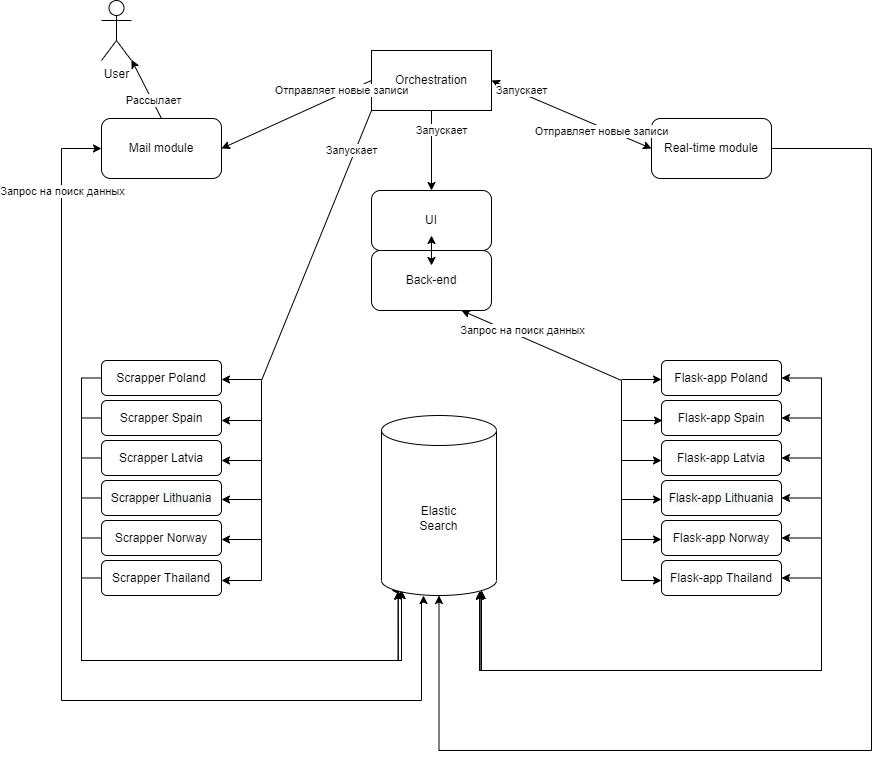

The diagram above was exported from draw.io. Its source (the exported page's mxGraphModel, read from the mxfile embedded in the PNG):
<mxGraphModel dx="2912" dy="1146" grid="1" gridSize="10" guides="1" tooltips="1" connect="1" arrows="1" fold="1" page="1" pageScale="1" pageWidth="850" pageHeight="1100" math="0" shadow="0">
  <root>
    <mxCell id="0" />
    <mxCell id="1" parent="0" />
    <mxCell id="R-lSkSzu7yvtk6x9e2fH-1" value="User" style="shape=umlActor;verticalLabelPosition=bottom;verticalAlign=top;html=1;outlineConnect=0;" vertex="1" parent="1">
      <mxGeometry x="50" y="60" width="30" height="60" as="geometry" />
    </mxCell>
    <mxCell id="R-lSkSzu7yvtk6x9e2fH-2" value="UI" style="rounded=1;whiteSpace=wrap;html=1;" vertex="1" parent="1">
      <mxGeometry x="320" y="250" width="120" height="60" as="geometry" />
    </mxCell>
    <mxCell id="R-lSkSzu7yvtk6x9e2fH-3" value="Back-end" style="rounded=1;whiteSpace=wrap;html=1;" vertex="1" parent="1">
      <mxGeometry x="320" y="310" width="120" height="60" as="geometry" />
    </mxCell>
    <mxCell id="R-lSkSzu7yvtk6x9e2fH-51" style="edgeStyle=orthogonalEdgeStyle;rounded=0;orthogonalLoop=1;jettySize=auto;html=1;exitX=1;exitY=0.5;exitDx=0;exitDy=0;entryX=0.855;entryY=1;entryDx=0;entryDy=-4.35;entryPerimeter=0;startArrow=classic;startFill=1;" edge="1" parent="1" source="R-lSkSzu7yvtk6x9e2fH-4" target="R-lSkSzu7yvtk6x9e2fH-17">
      <mxGeometry relative="1" as="geometry">
        <Array as="points">
          <mxPoint x="770" y="438" />
          <mxPoint x="770" y="730" />
          <mxPoint x="428" y="730" />
        </Array>
      </mxGeometry>
    </mxCell>
    <mxCell id="R-lSkSzu7yvtk6x9e2fH-4" value="Flask-app Poland" style="rounded=1;whiteSpace=wrap;html=1;" vertex="1" parent="1">
      <mxGeometry x="610" y="420" width="120" height="35" as="geometry" />
    </mxCell>
    <mxCell id="R-lSkSzu7yvtk6x9e2fH-52" style="edgeStyle=orthogonalEdgeStyle;rounded=0;orthogonalLoop=1;jettySize=auto;html=1;exitX=1;exitY=0.5;exitDx=0;exitDy=0;startArrow=classic;startFill=1;" edge="1" parent="1" source="R-lSkSzu7yvtk6x9e2fH-5">
      <mxGeometry relative="1" as="geometry">
        <mxPoint x="430" y="650" as="targetPoint" />
        <Array as="points">
          <mxPoint x="770" y="478" />
          <mxPoint x="770" y="730" />
          <mxPoint x="430" y="730" />
        </Array>
      </mxGeometry>
    </mxCell>
    <mxCell id="R-lSkSzu7yvtk6x9e2fH-5" value="&lt;span&gt;Flask-app Spain&lt;/span&gt;" style="rounded=1;whiteSpace=wrap;html=1;" vertex="1" parent="1">
      <mxGeometry x="610" y="460" width="120" height="35" as="geometry" />
    </mxCell>
    <mxCell id="R-lSkSzu7yvtk6x9e2fH-53" style="edgeStyle=orthogonalEdgeStyle;rounded=0;orthogonalLoop=1;jettySize=auto;html=1;exitX=1;exitY=0.5;exitDx=0;exitDy=0;startArrow=classic;startFill=1;" edge="1" parent="1" source="R-lSkSzu7yvtk6x9e2fH-6">
      <mxGeometry relative="1" as="geometry">
        <mxPoint x="430" y="650" as="targetPoint" />
        <Array as="points">
          <mxPoint x="770" y="518" />
          <mxPoint x="770" y="730" />
          <mxPoint x="430" y="730" />
        </Array>
      </mxGeometry>
    </mxCell>
    <mxCell id="R-lSkSzu7yvtk6x9e2fH-6" value="&lt;span&gt;Flask-app Latvia&lt;/span&gt;" style="rounded=1;whiteSpace=wrap;html=1;" vertex="1" parent="1">
      <mxGeometry x="610" y="500" width="120" height="35" as="geometry" />
    </mxCell>
    <mxCell id="R-lSkSzu7yvtk6x9e2fH-55" style="edgeStyle=orthogonalEdgeStyle;rounded=0;orthogonalLoop=1;jettySize=auto;html=1;exitX=1;exitY=0.5;exitDx=0;exitDy=0;entryX=0.855;entryY=1;entryDx=0;entryDy=-4.35;entryPerimeter=0;startArrow=classic;startFill=1;" edge="1" parent="1" source="R-lSkSzu7yvtk6x9e2fH-7" target="R-lSkSzu7yvtk6x9e2fH-17">
      <mxGeometry relative="1" as="geometry">
        <Array as="points">
          <mxPoint x="770" y="558" />
          <mxPoint x="770" y="730" />
          <mxPoint x="428" y="730" />
        </Array>
      </mxGeometry>
    </mxCell>
    <mxCell id="R-lSkSzu7yvtk6x9e2fH-7" value="&lt;span style=&quot;color: rgb(0 , 0 , 0) ; font-family: &amp;#34;helvetica&amp;#34; ; font-size: 12px ; font-style: normal ; font-weight: 400 ; letter-spacing: normal ; text-align: center ; text-indent: 0px ; text-transform: none ; word-spacing: 0px ; background-color: rgb(248 , 249 , 250) ; display: inline ; float: none&quot;&gt;Flask-app Lithuania&lt;/span&gt;" style="rounded=1;whiteSpace=wrap;html=1;" vertex="1" parent="1">
      <mxGeometry x="610" y="540" width="120" height="35" as="geometry" />
    </mxCell>
    <mxCell id="R-lSkSzu7yvtk6x9e2fH-56" style="edgeStyle=orthogonalEdgeStyle;rounded=0;orthogonalLoop=1;jettySize=auto;html=1;exitX=1;exitY=0.5;exitDx=0;exitDy=0;entryX=0.855;entryY=1;entryDx=0;entryDy=-4.35;entryPerimeter=0;startArrow=classic;startFill=1;" edge="1" parent="1" source="R-lSkSzu7yvtk6x9e2fH-8" target="R-lSkSzu7yvtk6x9e2fH-17">
      <mxGeometry relative="1" as="geometry">
        <Array as="points">
          <mxPoint x="770" y="598" />
          <mxPoint x="770" y="730" />
          <mxPoint x="428" y="730" />
        </Array>
      </mxGeometry>
    </mxCell>
    <mxCell id="R-lSkSzu7yvtk6x9e2fH-8" value="&lt;span&gt;Flask-app N&lt;/span&gt;orway" style="rounded=1;whiteSpace=wrap;html=1;" vertex="1" parent="1">
      <mxGeometry x="610" y="580" width="120" height="35" as="geometry" />
    </mxCell>
    <mxCell id="R-lSkSzu7yvtk6x9e2fH-57" style="edgeStyle=orthogonalEdgeStyle;rounded=0;orthogonalLoop=1;jettySize=auto;html=1;exitX=1;exitY=0.5;exitDx=0;exitDy=0;startArrow=classic;startFill=1;" edge="1" parent="1" source="R-lSkSzu7yvtk6x9e2fH-9">
      <mxGeometry relative="1" as="geometry">
        <mxPoint x="430" y="650" as="targetPoint" />
        <Array as="points">
          <mxPoint x="770" y="638" />
          <mxPoint x="770" y="730" />
          <mxPoint x="430" y="730" />
        </Array>
      </mxGeometry>
    </mxCell>
    <mxCell id="R-lSkSzu7yvtk6x9e2fH-9" value="Flask-app Thailand" style="rounded=1;whiteSpace=wrap;html=1;" vertex="1" parent="1">
      <mxGeometry x="610" y="620" width="120" height="35" as="geometry" />
    </mxCell>
    <mxCell id="R-lSkSzu7yvtk6x9e2fH-58" style="edgeStyle=orthogonalEdgeStyle;rounded=0;orthogonalLoop=1;jettySize=auto;html=1;exitX=0;exitY=0.5;exitDx=0;exitDy=0;entryX=0.145;entryY=1;entryDx=0;entryDy=-4.35;entryPerimeter=0;" edge="1" parent="1" source="R-lSkSzu7yvtk6x9e2fH-10" target="R-lSkSzu7yvtk6x9e2fH-17">
      <mxGeometry relative="1" as="geometry">
        <Array as="points">
          <mxPoint x="30" y="438" />
          <mxPoint x="30" y="720" />
          <mxPoint x="347" y="720" />
        </Array>
      </mxGeometry>
    </mxCell>
    <mxCell id="R-lSkSzu7yvtk6x9e2fH-10" value="Scrapper Poland" style="rounded=1;whiteSpace=wrap;html=1;" vertex="1" parent="1">
      <mxGeometry x="50" y="420" width="120" height="35" as="geometry" />
    </mxCell>
    <mxCell id="R-lSkSzu7yvtk6x9e2fH-59" style="edgeStyle=orthogonalEdgeStyle;rounded=0;orthogonalLoop=1;jettySize=auto;html=1;exitX=0;exitY=0.5;exitDx=0;exitDy=0;" edge="1" parent="1" source="R-lSkSzu7yvtk6x9e2fH-11">
      <mxGeometry relative="1" as="geometry">
        <mxPoint x="340" y="650" as="targetPoint" />
        <Array as="points">
          <mxPoint x="30" y="478" />
          <mxPoint x="30" y="720" />
          <mxPoint x="350" y="720" />
          <mxPoint x="350" y="650" />
        </Array>
      </mxGeometry>
    </mxCell>
    <mxCell id="R-lSkSzu7yvtk6x9e2fH-11" value="Scrapper&lt;span&gt;&amp;nbsp;Spain&lt;/span&gt;" style="rounded=1;whiteSpace=wrap;html=1;" vertex="1" parent="1">
      <mxGeometry x="50" y="460" width="120" height="35" as="geometry" />
    </mxCell>
    <mxCell id="R-lSkSzu7yvtk6x9e2fH-60" style="edgeStyle=orthogonalEdgeStyle;rounded=0;orthogonalLoop=1;jettySize=auto;html=1;exitX=0;exitY=0.5;exitDx=0;exitDy=0;" edge="1" parent="1" source="R-lSkSzu7yvtk6x9e2fH-12">
      <mxGeometry relative="1" as="geometry">
        <mxPoint x="350" y="650" as="targetPoint" />
        <Array as="points">
          <mxPoint x="30" y="518" />
          <mxPoint x="30" y="720" />
          <mxPoint x="350" y="720" />
        </Array>
      </mxGeometry>
    </mxCell>
    <mxCell id="R-lSkSzu7yvtk6x9e2fH-12" value="Scrapper&lt;span&gt;&amp;nbsp;Latvia&lt;/span&gt;" style="rounded=1;whiteSpace=wrap;html=1;" vertex="1" parent="1">
      <mxGeometry x="50" y="500" width="120" height="35" as="geometry" />
    </mxCell>
    <mxCell id="R-lSkSzu7yvtk6x9e2fH-61" style="edgeStyle=orthogonalEdgeStyle;rounded=0;orthogonalLoop=1;jettySize=auto;html=1;exitX=0;exitY=0.5;exitDx=0;exitDy=0;" edge="1" parent="1" source="R-lSkSzu7yvtk6x9e2fH-13">
      <mxGeometry relative="1" as="geometry">
        <mxPoint x="350" y="650" as="targetPoint" />
        <Array as="points">
          <mxPoint x="30" y="558" />
          <mxPoint x="30" y="720" />
          <mxPoint x="350" y="720" />
        </Array>
      </mxGeometry>
    </mxCell>
    <mxCell id="R-lSkSzu7yvtk6x9e2fH-13" value="&lt;span style=&quot;color: rgb(0 , 0 , 0) ; font-family: &amp;#34;helvetica&amp;#34; ; font-size: 12px ; font-style: normal ; font-weight: 400 ; letter-spacing: normal ; text-align: center ; text-indent: 0px ; text-transform: none ; word-spacing: 0px ; background-color: rgb(248 , 249 , 250) ; display: inline ; float: none&quot;&gt;&lt;span style=&quot;font-family: &amp;#34;helvetica&amp;#34;&quot;&gt;Scrapper&lt;/span&gt;&amp;nbsp;Lithuania&lt;/span&gt;" style="rounded=1;whiteSpace=wrap;html=1;" vertex="1" parent="1">
      <mxGeometry x="50" y="540" width="120" height="35" as="geometry" />
    </mxCell>
    <mxCell id="R-lSkSzu7yvtk6x9e2fH-62" style="edgeStyle=orthogonalEdgeStyle;rounded=0;orthogonalLoop=1;jettySize=auto;html=1;exitX=0;exitY=0.5;exitDx=0;exitDy=0;" edge="1" parent="1" source="R-lSkSzu7yvtk6x9e2fH-14">
      <mxGeometry relative="1" as="geometry">
        <mxPoint x="350" y="650" as="targetPoint" />
        <Array as="points">
          <mxPoint x="30" y="598" />
          <mxPoint x="30" y="720" />
          <mxPoint x="350" y="720" />
        </Array>
      </mxGeometry>
    </mxCell>
    <mxCell id="R-lSkSzu7yvtk6x9e2fH-14" value="Scrapper&amp;nbsp;&lt;span&gt;N&lt;/span&gt;orway" style="rounded=1;whiteSpace=wrap;html=1;" vertex="1" parent="1">
      <mxGeometry x="50" y="580" width="120" height="35" as="geometry" />
    </mxCell>
    <mxCell id="R-lSkSzu7yvtk6x9e2fH-63" style="edgeStyle=orthogonalEdgeStyle;rounded=0;orthogonalLoop=1;jettySize=auto;html=1;exitX=0;exitY=0.5;exitDx=0;exitDy=0;entryX=0.145;entryY=1;entryDx=0;entryDy=-4.35;entryPerimeter=0;" edge="1" parent="1" source="R-lSkSzu7yvtk6x9e2fH-15" target="R-lSkSzu7yvtk6x9e2fH-17">
      <mxGeometry relative="1" as="geometry">
        <mxPoint x="350" y="660" as="targetPoint" />
        <Array as="points">
          <mxPoint x="30" y="638" />
          <mxPoint x="30" y="720" />
          <mxPoint x="347" y="720" />
        </Array>
      </mxGeometry>
    </mxCell>
    <mxCell id="R-lSkSzu7yvtk6x9e2fH-15" value="Scrapper Thailand" style="rounded=1;whiteSpace=wrap;html=1;" vertex="1" parent="1">
      <mxGeometry x="50" y="620" width="120" height="35" as="geometry" />
    </mxCell>
    <mxCell id="R-lSkSzu7yvtk6x9e2fH-17" value="Elastic&lt;br&gt;Search" style="shape=cylinder3;whiteSpace=wrap;html=1;boundedLbl=1;backgroundOutline=1;size=15;" vertex="1" parent="1">
      <mxGeometry x="330" y="475" width="115" height="180" as="geometry" />
    </mxCell>
    <mxCell id="R-lSkSzu7yvtk6x9e2fH-50" style="edgeStyle=orthogonalEdgeStyle;rounded=0;orthogonalLoop=1;jettySize=auto;html=1;exitX=1;exitY=0.5;exitDx=0;exitDy=0;entryX=0.5;entryY=1;entryDx=0;entryDy=0;entryPerimeter=0;" edge="1" parent="1" source="R-lSkSzu7yvtk6x9e2fH-18" target="R-lSkSzu7yvtk6x9e2fH-17">
      <mxGeometry relative="1" as="geometry">
        <Array as="points">
          <mxPoint x="820" y="208" />
          <mxPoint x="820" y="810" />
          <mxPoint x="388" y="810" />
        </Array>
      </mxGeometry>
    </mxCell>
    <mxCell id="R-lSkSzu7yvtk6x9e2fH-18" value="Real-time module" style="rounded=1;whiteSpace=wrap;html=1;" vertex="1" parent="1">
      <mxGeometry x="600" y="178" width="120" height="60" as="geometry" />
    </mxCell>
    <mxCell id="R-lSkSzu7yvtk6x9e2fH-64" style="edgeStyle=orthogonalEdgeStyle;rounded=0;orthogonalLoop=1;jettySize=auto;html=1;exitX=0;exitY=0.5;exitDx=0;exitDy=0;startArrow=classic;startFill=1;entryX=0.365;entryY=1;entryDx=0;entryDy=0;entryPerimeter=0;" edge="1" parent="1" source="R-lSkSzu7yvtk6x9e2fH-19" target="R-lSkSzu7yvtk6x9e2fH-17">
      <mxGeometry relative="1" as="geometry">
        <mxPoint x="370" y="660" as="targetPoint" />
        <Array as="points">
          <mxPoint x="10" y="208" />
          <mxPoint x="10" y="760" />
          <mxPoint x="370" y="760" />
          <mxPoint x="370" y="660" />
          <mxPoint x="372" y="660" />
        </Array>
      </mxGeometry>
    </mxCell>
    <mxCell id="R-lSkSzu7yvtk6x9e2fH-70" value="Запрос на поиск данных" style="edgeLabel;html=1;align=center;verticalAlign=middle;resizable=0;points=[];" vertex="1" connectable="0" parent="R-lSkSzu7yvtk6x9e2fH-64">
      <mxGeometry x="-0.932" relative="1" as="geometry">
        <mxPoint x="-4" y="42" as="offset" />
      </mxGeometry>
    </mxCell>
    <mxCell id="R-lSkSzu7yvtk6x9e2fH-19" value="Mail module" style="rounded=1;whiteSpace=wrap;html=1;" vertex="1" parent="1">
      <mxGeometry x="50" y="178" width="120" height="60" as="geometry" />
    </mxCell>
    <mxCell id="R-lSkSzu7yvtk6x9e2fH-21" value="Orchestration" style="rounded=0;whiteSpace=wrap;html=1;" vertex="1" parent="1">
      <mxGeometry x="320" y="110" width="120" height="60" as="geometry" />
    </mxCell>
    <mxCell id="R-lSkSzu7yvtk6x9e2fH-30" value="Запускает" style="endArrow=classic;html=1;rounded=0;exitX=1;exitY=0.5;exitDx=0;exitDy=0;entryX=0;entryY=0.5;entryDx=0;entryDy=0;startArrow=classic;startFill=1;" edge="1" parent="1" source="R-lSkSzu7yvtk6x9e2fH-21" target="R-lSkSzu7yvtk6x9e2fH-18">
      <mxGeometry x="-0.6374" y="3" width="50" height="50" relative="1" as="geometry">
        <mxPoint x="460" y="450" as="sourcePoint" />
        <mxPoint x="510" y="400" as="targetPoint" />
        <mxPoint x="-1" as="offset" />
      </mxGeometry>
    </mxCell>
    <mxCell id="R-lSkSzu7yvtk6x9e2fH-67" value="Отправляет новые записи" style="edgeLabel;html=1;align=center;verticalAlign=middle;resizable=0;points=[];" vertex="1" connectable="0" parent="R-lSkSzu7yvtk6x9e2fH-30">
      <mxGeometry x="0.5664" y="-1" relative="1" as="geometry">
        <mxPoint x="-15" y="-4" as="offset" />
      </mxGeometry>
    </mxCell>
    <mxCell id="R-lSkSzu7yvtk6x9e2fH-31" value="Отправляет новые записи" style="endArrow=classic;html=1;rounded=0;exitX=0;exitY=0.5;exitDx=0;exitDy=0;entryX=1;entryY=0.5;entryDx=0;entryDy=0;" edge="1" parent="1" source="R-lSkSzu7yvtk6x9e2fH-21" target="R-lSkSzu7yvtk6x9e2fH-19">
      <mxGeometry x="-0.6181" y="-3" width="50" height="50" relative="1" as="geometry">
        <mxPoint x="240" y="320" as="sourcePoint" />
        <mxPoint x="290" y="270" as="targetPoint" />
        <mxPoint x="-1" as="offset" />
      </mxGeometry>
    </mxCell>
    <mxCell id="R-lSkSzu7yvtk6x9e2fH-32" value="" style="endArrow=classic;html=1;rounded=0;exitX=0.5;exitY=1;exitDx=0;exitDy=0;entryX=0.5;entryY=0;entryDx=0;entryDy=0;" edge="1" parent="1" source="R-lSkSzu7yvtk6x9e2fH-21" target="R-lSkSzu7yvtk6x9e2fH-2">
      <mxGeometry width="50" height="50" relative="1" as="geometry">
        <mxPoint x="60" y="400" as="sourcePoint" />
        <mxPoint x="110" y="350" as="targetPoint" />
      </mxGeometry>
    </mxCell>
    <mxCell id="R-lSkSzu7yvtk6x9e2fH-34" value="" style="endArrow=none;html=1;rounded=0;" edge="1" parent="1">
      <mxGeometry width="50" height="50" relative="1" as="geometry">
        <mxPoint x="210" y="640" as="sourcePoint" />
        <mxPoint x="210" y="440" as="targetPoint" />
      </mxGeometry>
    </mxCell>
    <mxCell id="R-lSkSzu7yvtk6x9e2fH-35" value="Запускает" style="endArrow=none;html=1;rounded=0;entryX=0;entryY=1;entryDx=0;entryDy=0;" edge="1" parent="1" target="R-lSkSzu7yvtk6x9e2fH-21">
      <mxGeometry x="0.6941" y="3" width="50" height="50" relative="1" as="geometry">
        <mxPoint x="210" y="440" as="sourcePoint" />
        <mxPoint x="450" y="570" as="targetPoint" />
        <mxPoint as="offset" />
      </mxGeometry>
    </mxCell>
    <mxCell id="R-lSkSzu7yvtk6x9e2fH-36" value="" style="endArrow=classic;html=1;rounded=0;entryX=1;entryY=0.5;entryDx=0;entryDy=0;" edge="1" parent="1">
      <mxGeometry width="50" height="50" relative="1" as="geometry">
        <mxPoint x="210" y="640" as="sourcePoint" />
        <mxPoint x="170" y="640" as="targetPoint" />
      </mxGeometry>
    </mxCell>
    <mxCell id="R-lSkSzu7yvtk6x9e2fH-37" value="" style="endArrow=classic;html=1;rounded=0;entryX=1;entryY=0.5;entryDx=0;entryDy=0;" edge="1" parent="1">
      <mxGeometry width="50" height="50" relative="1" as="geometry">
        <mxPoint x="210" y="599" as="sourcePoint" />
        <mxPoint x="170" y="599" as="targetPoint" />
      </mxGeometry>
    </mxCell>
    <mxCell id="R-lSkSzu7yvtk6x9e2fH-38" value="" style="endArrow=classic;html=1;rounded=0;entryX=1;entryY=0.5;entryDx=0;entryDy=0;" edge="1" parent="1">
      <mxGeometry width="50" height="50" relative="1" as="geometry">
        <mxPoint x="210" y="559" as="sourcePoint" />
        <mxPoint x="170" y="559" as="targetPoint" />
      </mxGeometry>
    </mxCell>
    <mxCell id="R-lSkSzu7yvtk6x9e2fH-39" value="" style="endArrow=classic;html=1;rounded=0;entryX=1;entryY=0.5;entryDx=0;entryDy=0;" edge="1" parent="1">
      <mxGeometry width="50" height="50" relative="1" as="geometry">
        <mxPoint x="210" y="520" as="sourcePoint" />
        <mxPoint x="170" y="520" as="targetPoint" />
      </mxGeometry>
    </mxCell>
    <mxCell id="R-lSkSzu7yvtk6x9e2fH-40" value="" style="endArrow=classic;html=1;rounded=0;entryX=1;entryY=0.5;entryDx=0;entryDy=0;" edge="1" parent="1">
      <mxGeometry width="50" height="50" relative="1" as="geometry">
        <mxPoint x="210" y="480" as="sourcePoint" />
        <mxPoint x="170" y="480" as="targetPoint" />
      </mxGeometry>
    </mxCell>
    <mxCell id="R-lSkSzu7yvtk6x9e2fH-41" value="" style="endArrow=classic;html=1;rounded=0;entryX=1;entryY=0.5;entryDx=0;entryDy=0;" edge="1" parent="1">
      <mxGeometry width="50" height="50" relative="1" as="geometry">
        <mxPoint x="210" y="439" as="sourcePoint" />
        <mxPoint x="170" y="439" as="targetPoint" />
      </mxGeometry>
    </mxCell>
    <mxCell id="R-lSkSzu7yvtk6x9e2fH-42" value="" style="endArrow=none;html=1;rounded=0;" edge="1" parent="1">
      <mxGeometry width="50" height="50" relative="1" as="geometry">
        <mxPoint x="570" y="440" as="sourcePoint" />
        <mxPoint x="570" y="640" as="targetPoint" />
      </mxGeometry>
    </mxCell>
    <mxCell id="R-lSkSzu7yvtk6x9e2fH-43" value="" style="endArrow=classic;html=1;rounded=0;entryX=0.75;entryY=1;entryDx=0;entryDy=0;startArrow=none;startFill=0;endFill=1;" edge="1" parent="1" target="R-lSkSzu7yvtk6x9e2fH-3">
      <mxGeometry width="50" height="50" relative="1" as="geometry">
        <mxPoint x="570" y="440" as="sourcePoint" />
        <mxPoint x="610" y="238" as="targetPoint" />
      </mxGeometry>
    </mxCell>
    <mxCell id="R-lSkSzu7yvtk6x9e2fH-69" value="Запрос на поиск данных" style="edgeLabel;html=1;align=center;verticalAlign=middle;resizable=0;points=[];" vertex="1" connectable="0" parent="R-lSkSzu7yvtk6x9e2fH-43">
      <mxGeometry x="0.3325" y="-1" relative="1" as="geometry">
        <mxPoint x="6" y="-3" as="offset" />
      </mxGeometry>
    </mxCell>
    <mxCell id="R-lSkSzu7yvtk6x9e2fH-44" value="" style="endArrow=classic;html=1;rounded=0;entryX=1;entryY=0.5;entryDx=0;entryDy=0;" edge="1" parent="1">
      <mxGeometry width="50" height="50" relative="1" as="geometry">
        <mxPoint x="570" y="640" as="sourcePoint" />
        <mxPoint x="610" y="640" as="targetPoint" />
      </mxGeometry>
    </mxCell>
    <mxCell id="R-lSkSzu7yvtk6x9e2fH-45" value="" style="endArrow=classic;html=1;rounded=0;entryX=1;entryY=0.5;entryDx=0;entryDy=0;" edge="1" parent="1">
      <mxGeometry width="50" height="50" relative="1" as="geometry">
        <mxPoint x="570" y="599" as="sourcePoint" />
        <mxPoint x="610" y="599" as="targetPoint" />
      </mxGeometry>
    </mxCell>
    <mxCell id="R-lSkSzu7yvtk6x9e2fH-46" value="" style="endArrow=classic;html=1;rounded=0;entryX=1;entryY=0.5;entryDx=0;entryDy=0;" edge="1" parent="1">
      <mxGeometry width="50" height="50" relative="1" as="geometry">
        <mxPoint x="570" y="559" as="sourcePoint" />
        <mxPoint x="610" y="559" as="targetPoint" />
      </mxGeometry>
    </mxCell>
    <mxCell id="R-lSkSzu7yvtk6x9e2fH-47" value="" style="endArrow=classic;html=1;rounded=0;entryX=1;entryY=0.5;entryDx=0;entryDy=0;" edge="1" parent="1">
      <mxGeometry width="50" height="50" relative="1" as="geometry">
        <mxPoint x="570" y="520" as="sourcePoint" />
        <mxPoint x="610" y="520" as="targetPoint" />
      </mxGeometry>
    </mxCell>
    <mxCell id="R-lSkSzu7yvtk6x9e2fH-48" value="" style="endArrow=classic;html=1;rounded=0;entryX=1;entryY=0.5;entryDx=0;entryDy=0;" edge="1" parent="1">
      <mxGeometry width="50" height="50" relative="1" as="geometry">
        <mxPoint x="571" y="480" as="sourcePoint" />
        <mxPoint x="611" y="480" as="targetPoint" />
      </mxGeometry>
    </mxCell>
    <mxCell id="R-lSkSzu7yvtk6x9e2fH-49" value="" style="endArrow=classic;html=1;rounded=0;entryX=1;entryY=0.5;entryDx=0;entryDy=0;" edge="1" parent="1">
      <mxGeometry width="50" height="50" relative="1" as="geometry">
        <mxPoint x="570" y="439" as="sourcePoint" />
        <mxPoint x="610" y="439" as="targetPoint" />
      </mxGeometry>
    </mxCell>
    <mxCell id="R-lSkSzu7yvtk6x9e2fH-66" value="" style="endArrow=classic;html=1;rounded=0;exitX=0.5;exitY=0;exitDx=0;exitDy=0;" edge="1" parent="1" source="R-lSkSzu7yvtk6x9e2fH-19" target="R-lSkSzu7yvtk6x9e2fH-1">
      <mxGeometry width="50" height="50" relative="1" as="geometry">
        <mxPoint x="100" y="170" as="sourcePoint" />
        <mxPoint x="80" y="150" as="targetPoint" />
      </mxGeometry>
    </mxCell>
    <mxCell id="R-lSkSzu7yvtk6x9e2fH-72" value="Рассылает" style="edgeLabel;html=1;align=center;verticalAlign=middle;resizable=0;points=[];" vertex="1" connectable="0" parent="R-lSkSzu7yvtk6x9e2fH-66">
      <mxGeometry x="-0.403" y="-1" relative="1" as="geometry">
        <mxPoint as="offset" />
      </mxGeometry>
    </mxCell>
    <mxCell id="R-lSkSzu7yvtk6x9e2fH-68" value="&lt;span style=&quot;font-size: 11px ; background-color: rgb(255 , 255 , 255)&quot;&gt;Запускает&lt;/span&gt;" style="text;html=1;align=center;verticalAlign=middle;resizable=0;points=[];autosize=1;strokeColor=none;fillColor=none;" vertex="1" parent="1">
      <mxGeometry x="355" y="180" width="70" height="20" as="geometry" />
    </mxCell>
    <mxCell id="R-lSkSzu7yvtk6x9e2fH-73" value="" style="endArrow=classic;startArrow=classic;html=1;rounded=0;" edge="1" parent="1">
      <mxGeometry width="50" height="50" relative="1" as="geometry">
        <mxPoint x="380" y="325" as="sourcePoint" />
        <mxPoint x="380" y="295" as="targetPoint" />
      </mxGeometry>
    </mxCell>
  </root>
</mxGraphModel>